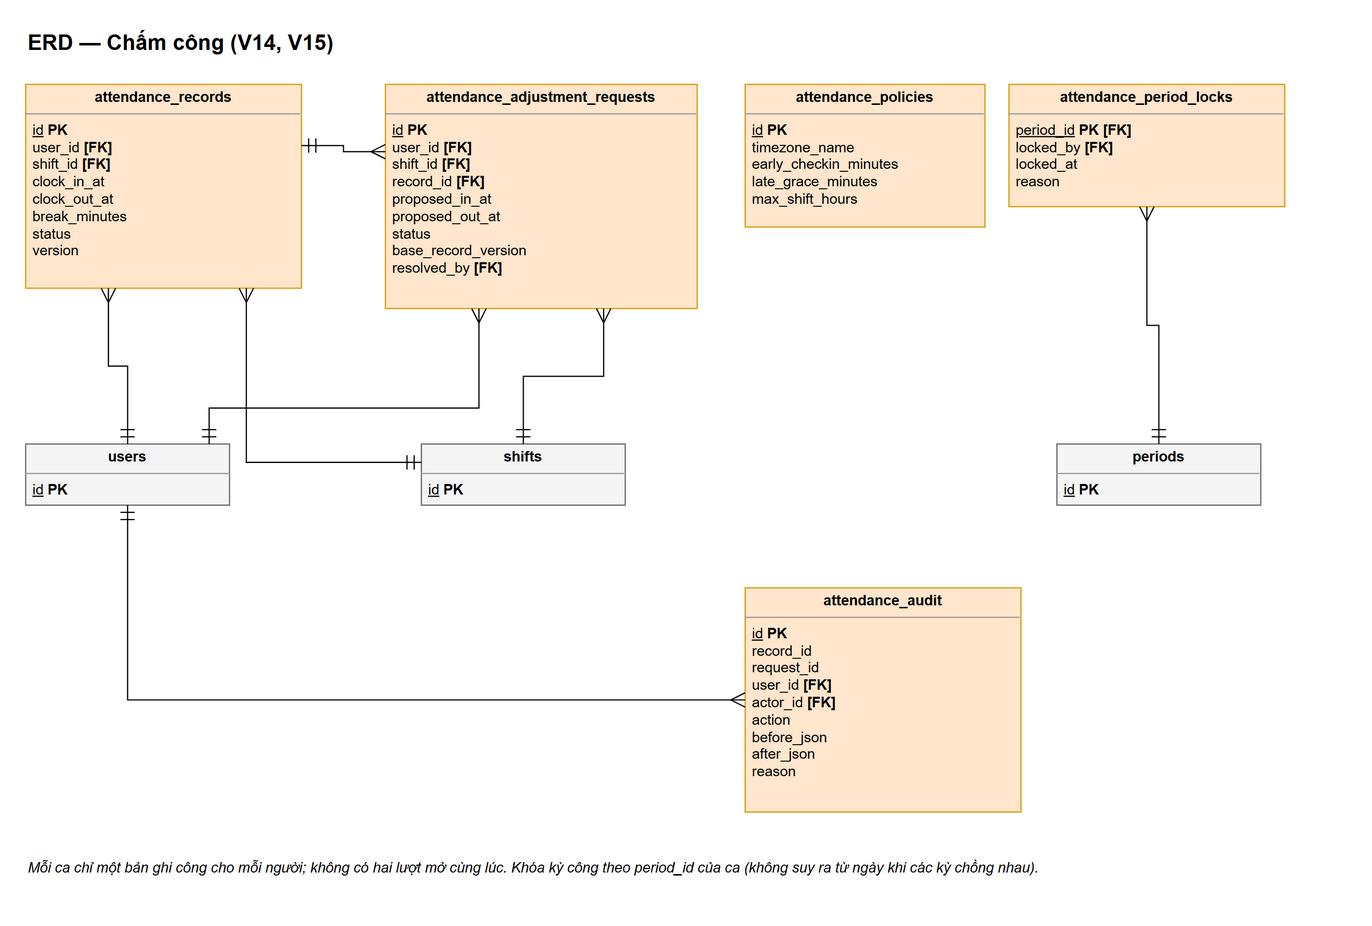

The diagram above was exported from draw.io. Its source (the exported page's mxGraphModel, read from the mxfile embedded in the PNG):
<mxGraphModel grid="0" page="0" math="0" shadow="0">
  <root>
    <mxCell id="0" />
    <mxCell id="1" parent="0" />
    <mxCell id="v1" value="ERD — Chấm công (V14, V15)" style="text;html=1;fontSize=18;fontStyle=1;align=left;verticalAlign=middle;" vertex="1" parent="1">
      <mxGeometry x="0" y="-50" width="1100" height="30" as="geometry" />
    </mxCell>
    <mxCell id="k2" value="&lt;p style=&quot;margin:0;margin-top:4px;text-align:center;&quot;&gt;&lt;b&gt;users&lt;/b&gt;&lt;/p&gt;&lt;hr size=&quot;1&quot;/&gt;&lt;p style=&quot;margin:0 6px;&quot;&gt;&lt;u&gt;id&lt;/u&gt; &lt;b&gt;PK&lt;/b&gt;&lt;/p&gt;" style="verticalAlign=top;align=left;overflow=fill;fontSize=12;html=1;whiteSpace=wrap;fillColor=#f5f5f5;strokeColor=#666666;" vertex="1" parent="1">
      <mxGeometry x="0" y="300" width="170" height="51" as="geometry" />
    </mxCell>
    <mxCell id="k3" value="&lt;p style=&quot;margin:0;margin-top:4px;text-align:center;&quot;&gt;&lt;b&gt;shifts&lt;/b&gt;&lt;/p&gt;&lt;hr size=&quot;1&quot;/&gt;&lt;p style=&quot;margin:0 6px;&quot;&gt;&lt;u&gt;id&lt;/u&gt; &lt;b&gt;PK&lt;/b&gt;&lt;/p&gt;" style="verticalAlign=top;align=left;overflow=fill;fontSize=12;html=1;whiteSpace=wrap;fillColor=#f5f5f5;strokeColor=#666666;" vertex="1" parent="1">
      <mxGeometry x="330" y="300" width="170" height="51" as="geometry" />
    </mxCell>
    <mxCell id="k4" value="&lt;p style=&quot;margin:0;margin-top:4px;text-align:center;&quot;&gt;&lt;b&gt;periods&lt;/b&gt;&lt;/p&gt;&lt;hr size=&quot;1&quot;/&gt;&lt;p style=&quot;margin:0 6px;&quot;&gt;&lt;u&gt;id&lt;/u&gt; &lt;b&gt;PK&lt;/b&gt;&lt;/p&gt;" style="verticalAlign=top;align=left;overflow=fill;fontSize=12;html=1;whiteSpace=wrap;fillColor=#f5f5f5;strokeColor=#666666;" vertex="1" parent="1">
      <mxGeometry x="860" y="300" width="170" height="51" as="geometry" />
    </mxCell>
    <mxCell id="k5" value="&lt;p style=&quot;margin:0;margin-top:4px;text-align:center;&quot;&gt;&lt;b&gt;attendance_records&lt;/b&gt;&lt;/p&gt;&lt;hr size=&quot;1&quot;/&gt;&lt;p style=&quot;margin:0 6px;&quot;&gt;&lt;u&gt;id&lt;/u&gt; &lt;b&gt;PK&lt;/b&gt;&lt;br/&gt;user_id &lt;b&gt;[FK]&lt;/b&gt;&lt;br/&gt;shift_id &lt;b&gt;[FK]&lt;/b&gt;&lt;br/&gt;clock_in_at&lt;br/&gt;clock_out_at&lt;br/&gt;break_minutes&lt;br/&gt;status&lt;br/&gt;version&lt;/p&gt;" style="verticalAlign=top;align=left;overflow=fill;fontSize=12;html=1;whiteSpace=wrap;fillColor=#ffe6cc;strokeColor=#d79b00;" vertex="1" parent="1">
      <mxGeometry x="0" y="0" width="230" height="170" as="geometry" />
    </mxCell>
    <mxCell id="k6" value="&lt;p style=&quot;margin:0;margin-top:4px;text-align:center;&quot;&gt;&lt;b&gt;attendance_adjustment_requests&lt;/b&gt;&lt;/p&gt;&lt;hr size=&quot;1&quot;/&gt;&lt;p style=&quot;margin:0 6px;&quot;&gt;&lt;u&gt;id&lt;/u&gt; &lt;b&gt;PK&lt;/b&gt;&lt;br/&gt;user_id &lt;b&gt;[FK]&lt;/b&gt;&lt;br/&gt;shift_id &lt;b&gt;[FK]&lt;/b&gt;&lt;br/&gt;record_id &lt;b&gt;[FK]&lt;/b&gt;&lt;br/&gt;proposed_in_at&lt;br/&gt;proposed_out_at&lt;br/&gt;status&lt;br/&gt;base_record_version&lt;br/&gt;resolved_by &lt;b&gt;[FK]&lt;/b&gt;&lt;/p&gt;" style="verticalAlign=top;align=left;overflow=fill;fontSize=12;html=1;whiteSpace=wrap;fillColor=#ffe6cc;strokeColor=#d79b00;" vertex="1" parent="1">
      <mxGeometry x="300" y="0" width="260" height="187" as="geometry" />
    </mxCell>
    <mxCell id="k7" value="&lt;p style=&quot;margin:0;margin-top:4px;text-align:center;&quot;&gt;&lt;b&gt;attendance_period_locks&lt;/b&gt;&lt;/p&gt;&lt;hr size=&quot;1&quot;/&gt;&lt;p style=&quot;margin:0 6px;&quot;&gt;&lt;u&gt;period_id&lt;/u&gt; &lt;b&gt;PK&lt;/b&gt; &lt;b&gt;[FK]&lt;/b&gt;&lt;br/&gt;locked_by &lt;b&gt;[FK]&lt;/b&gt;&lt;br/&gt;locked_at&lt;br/&gt;reason&lt;/p&gt;" style="verticalAlign=top;align=left;overflow=fill;fontSize=12;html=1;whiteSpace=wrap;fillColor=#ffe6cc;strokeColor=#d79b00;" vertex="1" parent="1">
      <mxGeometry x="820" y="0" width="230" height="102" as="geometry" />
    </mxCell>
    <mxCell id="k8" value="&lt;p style=&quot;margin:0;margin-top:4px;text-align:center;&quot;&gt;&lt;b&gt;attendance_audit&lt;/b&gt;&lt;/p&gt;&lt;hr size=&quot;1&quot;/&gt;&lt;p style=&quot;margin:0 6px;&quot;&gt;&lt;u&gt;id&lt;/u&gt; &lt;b&gt;PK&lt;/b&gt;&lt;br/&gt;record_id&lt;br/&gt;request_id&lt;br/&gt;user_id &lt;b&gt;[FK]&lt;/b&gt;&lt;br/&gt;actor_id &lt;b&gt;[FK]&lt;/b&gt;&lt;br/&gt;action&lt;br/&gt;before_json&lt;br/&gt;after_json&lt;br/&gt;reason&lt;/p&gt;" style="verticalAlign=top;align=left;overflow=fill;fontSize=12;html=1;whiteSpace=wrap;fillColor=#ffe6cc;strokeColor=#d79b00;" vertex="1" parent="1">
      <mxGeometry x="600" y="420" width="230" height="187" as="geometry" />
    </mxCell>
    <mxCell id="k9" value="&lt;p style=&quot;margin:0;margin-top:4px;text-align:center;&quot;&gt;&lt;b&gt;attendance_policies&lt;/b&gt;&lt;/p&gt;&lt;hr size=&quot;1&quot;/&gt;&lt;p style=&quot;margin:0 6px;&quot;&gt;&lt;u&gt;id&lt;/u&gt; &lt;b&gt;PK&lt;/b&gt;&lt;br/&gt;timezone_name&lt;br/&gt;early_checkin_minutes&lt;br/&gt;late_grace_minutes&lt;br/&gt;max_shift_hours&lt;/p&gt;" style="verticalAlign=top;align=left;overflow=fill;fontSize=12;html=1;whiteSpace=wrap;fillColor=#ffe6cc;strokeColor=#d79b00;" vertex="1" parent="1">
      <mxGeometry x="600" y="0" width="200" height="119" as="geometry" />
    </mxCell>
    <mxCell id="e10" value="" style="html=1;fontSize=12;edgeStyle=orthogonalEdgeStyle;rounded=0;startArrow=ERmandOne;startFill=0;endArrow=ERmany;endFill=0;startSize=10;endSize=10;labelBackgroundColor=#ffffff;exitX=0.5;exitY=0;entryX=0.3;entryY=1;" edge="1" parent="1" source="k2" target="k5">
      <mxGeometry relative="1" as="geometry" />
    </mxCell>
    <mxCell id="e11" value="" style="html=1;fontSize=12;edgeStyle=orthogonalEdgeStyle;rounded=0;startArrow=ERmandOne;startFill=0;endArrow=ERmany;endFill=0;startSize=10;endSize=10;labelBackgroundColor=#ffffff;exitX=0;exitY=0.3;entryX=0.8;entryY=1;" edge="1" parent="1" source="k3" target="k5">
      <mxGeometry relative="1" as="geometry" />
    </mxCell>
    <mxCell id="e12" value="" style="html=1;fontSize=12;edgeStyle=orthogonalEdgeStyle;rounded=0;startArrow=ERmandOne;startFill=0;endArrow=ERmany;endFill=0;startSize=10;endSize=10;labelBackgroundColor=#ffffff;exitX=1;exitY=0.3;entryX=0;entryY=0.3;" edge="1" parent="1" source="k5" target="k6">
      <mxGeometry relative="1" as="geometry" />
    </mxCell>
    <mxCell id="e13" value="" style="html=1;fontSize=12;edgeStyle=orthogonalEdgeStyle;rounded=0;startArrow=ERmandOne;startFill=0;endArrow=ERmany;endFill=0;startSize=10;endSize=10;labelBackgroundColor=#ffffff;exitX=0.5;exitY=0;entryX=0.7;entryY=1;" edge="1" parent="1" source="k3" target="k6">
      <mxGeometry relative="1" as="geometry" />
    </mxCell>
    <mxCell id="e14" value="" style="html=1;fontSize=12;edgeStyle=orthogonalEdgeStyle;rounded=0;startArrow=ERmandOne;startFill=0;endArrow=ERmany;endFill=0;startSize=10;endSize=10;labelBackgroundColor=#ffffff;exitX=0.5;exitY=0;entryX=0.5;entryY=1;" edge="1" parent="1" source="k4" target="k7">
      <mxGeometry relative="1" as="geometry" />
    </mxCell>
    <mxCell id="e15" value="" style="html=1;fontSize=12;edgeStyle=orthogonalEdgeStyle;rounded=0;startArrow=ERmandOne;startFill=0;endArrow=ERmany;endFill=0;startSize=10;endSize=10;labelBackgroundColor=#ffffff;exitX=0.5;exitY=1;entryX=0;entryY=0.5;" edge="1" parent="1" source="k2" target="k8">
      <mxGeometry relative="1" as="geometry" />
    </mxCell>
    <mxCell id="e16" value="" style="html=1;fontSize=12;edgeStyle=orthogonalEdgeStyle;rounded=0;startArrow=ERmandOne;startFill=0;endArrow=ERmany;endFill=0;startSize=10;endSize=10;labelBackgroundColor=#ffffff;exitX=0.9;exitY=0;entryX=0.3;entryY=1;" edge="1" parent="1" source="k2" target="k6">
      <mxGeometry relative="1" as="geometry">
        <Array as="points">
          <mxPoint x="153" y="270" />
          <mxPoint x="378" y="270" />
        </Array>
      </mxGeometry>
    </mxCell>
    <mxCell id="v17" value="Mỗi ca chỉ một bản ghi công cho mỗi người; không có hai lượt mở cùng lúc. Khóa kỳ công theo period_id của ca (không suy ra từ ngày khi các kỳ chồng nhau)." style="text;html=1;whiteSpace=wrap;fontSize=12;align=left;verticalAlign=top;fontStyle=2;" vertex="1" parent="1">
      <mxGeometry x="0" y="640" width="1100" height="40" as="geometry" />
    </mxCell>
  </root>
</mxGraphModel>